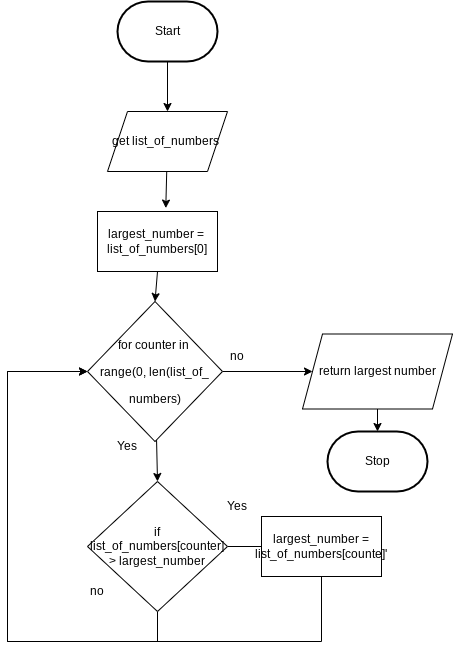

The diagram above was exported from draw.io. Its source (the exported page's mxGraphModel, read from the mxfile embedded in the PNG):
<mxGraphModel dx="620" dy="348" grid="1" gridSize="10" guides="1" tooltips="1" connect="1" arrows="1" fold="1" page="1" pageScale="1" pageWidth="827" pageHeight="1169" math="0" shadow="0">
  <root>
    <mxCell id="0" />
    <mxCell id="1" parent="0" />
    <mxCell id="2" style="edgeStyle=none;html=1;" edge="1" parent="1" source="3">
      <mxGeometry relative="1" as="geometry">
        <mxPoint x="320" y="180" as="targetPoint" />
      </mxGeometry>
    </mxCell>
    <mxCell id="3" value="Start" style="strokeWidth=2;html=1;shape=mxgraph.flowchart.terminator;whiteSpace=wrap;" vertex="1" parent="1">
      <mxGeometry x="270" y="70" width="100" height="60" as="geometry" />
    </mxCell>
    <mxCell id="4" style="edgeStyle=none;html=1;entryX=0.569;entryY=-0.057;entryDx=0;entryDy=0;entryPerimeter=0;" edge="1" parent="1" source="5">
      <mxGeometry relative="1" as="geometry">
        <mxPoint x="318.28" y="276.58000000000004" as="targetPoint" />
      </mxGeometry>
    </mxCell>
    <mxCell id="5" value="get list_of_numbers&amp;nbsp;" style="shape=parallelogram;perimeter=parallelogramPerimeter;whiteSpace=wrap;html=1;fixedSize=1;" vertex="1" parent="1">
      <mxGeometry x="260" y="180" width="120" height="60" as="geometry" />
    </mxCell>
    <mxCell id="6" style="edgeStyle=none;html=1;entryX=0.5;entryY=0;entryDx=0;entryDy=0;" edge="1" parent="1" target="9">
      <mxGeometry relative="1" as="geometry">
        <mxPoint x="310" y="340" as="sourcePoint" />
      </mxGeometry>
    </mxCell>
    <mxCell id="7" style="edgeStyle=none;html=1;entryX=0.5;entryY=0;entryDx=0;entryDy=0;" edge="1" parent="1" source="9" target="12">
      <mxGeometry relative="1" as="geometry" />
    </mxCell>
    <mxCell id="8" style="edgeStyle=orthogonalEdgeStyle;rounded=0;html=1;entryX=0;entryY=0.5;entryDx=0;entryDy=0;" edge="1" parent="1" source="9" target="21">
      <mxGeometry relative="1" as="geometry" />
    </mxCell>
    <mxCell id="9" value="&lt;div style=&quot;line-height: 27px&quot;&gt;for counter in&amp;nbsp;&lt;/div&gt;&lt;div style=&quot;line-height: 27px&quot;&gt;range(0, len(list_of_&lt;/div&gt;&lt;div style=&quot;line-height: 27px&quot;&gt;numbers)&lt;/div&gt;" style="rhombus;whiteSpace=wrap;html=1;" vertex="1" parent="1">
      <mxGeometry x="240" y="370" width="135" height="140" as="geometry" />
    </mxCell>
    <mxCell id="10" style="edgeStyle=none;html=1;" edge="1" parent="1" source="12">
      <mxGeometry relative="1" as="geometry">
        <mxPoint x="440" y="615" as="targetPoint" />
      </mxGeometry>
    </mxCell>
    <mxCell id="11" style="edgeStyle=orthogonalEdgeStyle;rounded=0;html=1;fontFamily=Helvetica;fontSize=12;fontColor=#F0F0F0;" edge="1" parent="1" source="12">
      <mxGeometry relative="1" as="geometry">
        <mxPoint x="240" y="440" as="targetPoint" />
        <Array as="points">
          <mxPoint x="310" y="710" />
          <mxPoint x="160" y="710" />
          <mxPoint x="160" y="440" />
          <mxPoint x="240" y="440" />
        </Array>
      </mxGeometry>
    </mxCell>
    <mxCell id="12" value="if list_of_numbers[counter] &amp;gt; largest_number" style="rhombus;whiteSpace=wrap;html=1;" vertex="1" parent="1">
      <mxGeometry x="240" y="550" width="140" height="130" as="geometry" />
    </mxCell>
    <mxCell id="13" style="edgeStyle=orthogonalEdgeStyle;html=1;entryX=0;entryY=0.5;entryDx=0;entryDy=0;fontFamily=Helvetica;fontSize=12;fontColor=#F0F0F0;rounded=0;" edge="1" parent="1" source="14" target="9">
      <mxGeometry relative="1" as="geometry">
        <Array as="points">
          <mxPoint x="474" y="710" />
          <mxPoint x="160" y="710" />
          <mxPoint x="160" y="440" />
        </Array>
      </mxGeometry>
    </mxCell>
    <mxCell id="14" value="largest_number = list_of_numbers[counte]'" style="rounded=0;whiteSpace=wrap;html=1;" vertex="1" parent="1">
      <mxGeometry x="414" y="585" width="120" height="60" as="geometry" />
    </mxCell>
    <mxCell id="15" value="largest_number =&amp;nbsp;&lt;br&gt;list_of_numbers[0]" style="rounded=0;whiteSpace=wrap;html=1;" vertex="1" parent="1">
      <mxGeometry x="250" y="280" width="120" height="60" as="geometry" />
    </mxCell>
    <mxCell id="16" value="Yes" style="text;html=1;strokeColor=none;fillColor=none;align=center;verticalAlign=middle;whiteSpace=wrap;rounded=0;" vertex="1" parent="1">
      <mxGeometry x="360" y="560" width="60" height="30" as="geometry" />
    </mxCell>
    <mxCell id="17" value="no" style="text;html=1;strokeColor=none;fillColor=none;align=center;verticalAlign=middle;whiteSpace=wrap;rounded=0;" vertex="1" parent="1">
      <mxGeometry x="220" y="645" width="60" height="30" as="geometry" />
    </mxCell>
    <mxCell id="18" value="Yes" style="text;html=1;strokeColor=none;fillColor=none;align=center;verticalAlign=middle;whiteSpace=wrap;rounded=0;" vertex="1" parent="1">
      <mxGeometry x="250" y="500" width="60" height="30" as="geometry" />
    </mxCell>
    <mxCell id="19" value="no" style="text;html=1;strokeColor=none;fillColor=none;align=center;verticalAlign=middle;whiteSpace=wrap;rounded=0;" vertex="1" parent="1">
      <mxGeometry x="360" y="410" width="60" height="30" as="geometry" />
    </mxCell>
    <mxCell id="20" style="edgeStyle=orthogonalEdgeStyle;rounded=0;html=1;entryX=0.5;entryY=0;entryDx=0;entryDy=0;entryPerimeter=0;" edge="1" parent="1" source="21" target="22">
      <mxGeometry relative="1" as="geometry" />
    </mxCell>
    <mxCell id="21" value="return largest number" style="shape=parallelogram;perimeter=parallelogramPerimeter;whiteSpace=wrap;html=1;fixedSize=1;" vertex="1" parent="1">
      <mxGeometry x="455" y="402.5" width="150" height="75" as="geometry" />
    </mxCell>
    <mxCell id="22" value="Stop" style="strokeWidth=2;html=1;shape=mxgraph.flowchart.terminator;whiteSpace=wrap;" vertex="1" parent="1">
      <mxGeometry x="480" y="500" width="100" height="60" as="geometry" />
    </mxCell>
  </root>
</mxGraphModel>